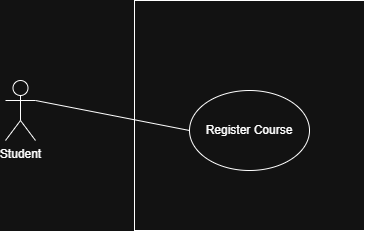

The diagram above was exported from draw.io. Its source (the exported page's mxGraphModel, read from the mxfile embedded in the PNG):
<mxGraphModel dx="872" dy="431" grid="1" gridSize="10" guides="1" tooltips="1" connect="1" arrows="1" fold="1" page="1" pageScale="1" pageWidth="827" pageHeight="1169" math="0" shadow="0">
  <root>
    <mxCell id="0" />
    <mxCell id="1" parent="0" />
    <mxCell id="1R-m7TZ2YqihCtYRTrJ--1" parent="1" style="shape=umlActor;verticalLabelPosition=bottom;verticalAlign=top;html=1;outlineConnect=0;" value="Student" vertex="1">
      <mxGeometry height="60" width="30" x="170" y="230" as="geometry" />
    </mxCell>
    <mxCell id="1R-m7TZ2YqihCtYRTrJ--3" parent="1" style="whiteSpace=wrap;html=1;aspect=fixed;" value="" vertex="1">
      <mxGeometry height="230" width="230" x="299" y="150" as="geometry" />
    </mxCell>
    <mxCell id="1R-m7TZ2YqihCtYRTrJ--4" parent="1" style="ellipse;whiteSpace=wrap;html=1;" value="Register Course" vertex="1">
      <mxGeometry height="80" width="120" x="354" y="240" as="geometry" />
    </mxCell>
    <mxCell id="1R-m7TZ2YqihCtYRTrJ--8" edge="1" parent="1" style="endArrow=none;html=1;rounded=0;entryX=0;entryY=0.5;entryDx=0;entryDy=0;" target="1R-m7TZ2YqihCtYRTrJ--4" value="">
      <mxGeometry height="50" relative="1" width="50" as="geometry">
        <mxPoint x="200" y="250" as="sourcePoint" />
        <mxPoint x="250" y="200" as="targetPoint" />
      </mxGeometry>
    </mxCell>
  </root>
</mxGraphModel>